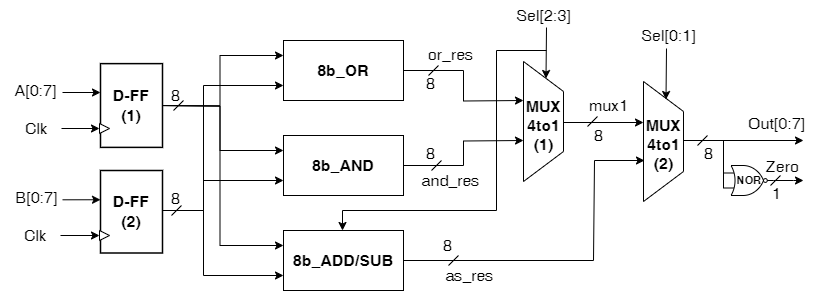

The diagram above was exported from draw.io. Its source (the exported page's mxGraphModel, read from the mxfile embedded in the PNG):
<mxGraphModel dx="2704" dy="603" grid="1" gridSize="10" guides="1" tooltips="1" connect="1" arrows="1" fold="1" page="1" pageScale="1" pageWidth="827" pageHeight="1169" math="0" shadow="0">
  <root>
    <mxCell id="0" />
    <mxCell id="1" parent="0" />
    <mxCell id="2" style="edgeStyle=orthogonalEdgeStyle;rounded=0;orthogonalLoop=1;jettySize=auto;html=1;" edge="1" source="3" parent="1">
      <mxGeometry relative="1" as="geometry">
        <mxPoint x="-1120" y="1380" as="targetPoint" />
      </mxGeometry>
    </mxCell>
    <mxCell id="3" value="&lt;font data-sider-select-id=&quot;e112ad9b-9322-43c8-b13d-4d85adca5a17&quot; style=&quot;font-size: 16px;&quot;&gt;&lt;b data-sider-select-id=&quot;7704a7d3-8e59-4b76-b19b-75ddd0d18ee1&quot;&gt;8b_OR&lt;/b&gt;&lt;/font&gt;" style="rounded=0;whiteSpace=wrap;html=1;" vertex="1" parent="1">
      <mxGeometry x="-1360" y="1320" width="120" height="60" as="geometry" />
    </mxCell>
    <mxCell id="4" style="edgeStyle=orthogonalEdgeStyle;rounded=0;orthogonalLoop=1;jettySize=auto;html=1;" edge="1" source="5" parent="1">
      <mxGeometry relative="1" as="geometry">
        <mxPoint x="-1120" y="1420" as="targetPoint" />
      </mxGeometry>
    </mxCell>
    <mxCell id="5" value="&lt;font data-sider-select-id=&quot;00643ce8-9400-4f53-a4b4-cf7c9883b0d7&quot; style=&quot;font-size: 16px;&quot;&gt;&lt;b data-sider-select-id=&quot;4569e239-65ae-41df-b6ce-dd02d5029773&quot;&gt;8b_AND&lt;/b&gt;&lt;/font&gt;" style="rounded=0;whiteSpace=wrap;html=1;" vertex="1" parent="1">
      <mxGeometry x="-1360" y="1415" width="120" height="60" as="geometry" />
    </mxCell>
    <mxCell id="6" value="&lt;font data-sider-select-id=&quot;6cf512e1-24bd-40c4-a293-fca0d0695dd7&quot; style=&quot;font-size: 16px;&quot;&gt;&lt;b data-sider-select-id=&quot;c4497554-7229-4cdc-a753-d1f5f9031de7&quot;&gt;8b_ADD/SUB&lt;/b&gt;&lt;/font&gt;" style="rounded=0;whiteSpace=wrap;html=1;" vertex="1" parent="1">
      <mxGeometry x="-1360" y="1510" width="120" height="60" as="geometry" />
    </mxCell>
    <mxCell id="7" style="edgeStyle=orthogonalEdgeStyle;rounded=0;orthogonalLoop=1;jettySize=auto;html=1;entryX=0;entryY=0.75;entryDx=0;entryDy=0;" edge="1" target="3" parent="1">
      <mxGeometry relative="1" as="geometry">
        <Array as="points">
          <mxPoint x="-1440" y="1490" />
          <mxPoint x="-1440" y="1365" />
        </Array>
        <mxPoint x="-1488" y="1490" as="sourcePoint" />
      </mxGeometry>
    </mxCell>
    <mxCell id="8" style="edgeStyle=orthogonalEdgeStyle;rounded=0;orthogonalLoop=1;jettySize=auto;html=1;entryX=0;entryY=0.75;entryDx=0;entryDy=0;" edge="1" target="5" parent="1">
      <mxGeometry relative="1" as="geometry">
        <Array as="points">
          <mxPoint x="-1440" y="1490" />
          <mxPoint x="-1440" y="1460" />
        </Array>
        <mxPoint x="-1488" y="1490" as="sourcePoint" />
      </mxGeometry>
    </mxCell>
    <mxCell id="9" style="edgeStyle=orthogonalEdgeStyle;rounded=0;orthogonalLoop=1;jettySize=auto;html=1;entryX=0;entryY=0.75;entryDx=0;entryDy=0;" edge="1" target="6" parent="1">
      <mxGeometry relative="1" as="geometry">
        <Array as="points">
          <mxPoint x="-1440" y="1490" />
          <mxPoint x="-1440" y="1555" />
        </Array>
        <mxPoint x="-1488" y="1490" as="sourcePoint" />
      </mxGeometry>
    </mxCell>
    <mxCell id="10" style="edgeStyle=orthogonalEdgeStyle;rounded=0;orthogonalLoop=1;jettySize=auto;html=1;entryX=0;entryY=0.25;entryDx=0;entryDy=0;" edge="1" target="3" parent="1">
      <mxGeometry relative="1" as="geometry">
        <mxPoint x="-1488" y="1385" as="sourcePoint" />
      </mxGeometry>
    </mxCell>
    <mxCell id="11" style="edgeStyle=orthogonalEdgeStyle;rounded=0;orthogonalLoop=1;jettySize=auto;html=1;entryX=0;entryY=0.25;entryDx=0;entryDy=0;" edge="1" target="5" parent="1">
      <mxGeometry relative="1" as="geometry">
        <mxPoint x="-1488" y="1385" as="sourcePoint" />
      </mxGeometry>
    </mxCell>
    <mxCell id="12" style="edgeStyle=orthogonalEdgeStyle;rounded=0;orthogonalLoop=1;jettySize=auto;html=1;entryX=0;entryY=0.25;entryDx=0;entryDy=0;" edge="1" target="6" parent="1">
      <mxGeometry relative="1" as="geometry">
        <mxPoint x="-1488" y="1385" as="sourcePoint" />
      </mxGeometry>
    </mxCell>
    <mxCell id="13" value="" style="endArrow=none;html=1;rounded=0;" edge="1" parent="1">
      <mxGeometry width="50" height="50" relative="1" as="geometry">
        <mxPoint x="-1120" y="1461" as="sourcePoint" />
        <mxPoint x="-1120" y="1341" as="targetPoint" />
      </mxGeometry>
    </mxCell>
    <mxCell id="14" value="" style="endArrow=none;html=1;rounded=0;" edge="1" parent="1">
      <mxGeometry width="50" height="50" relative="1" as="geometry">
        <mxPoint x="-1120" y="1341" as="sourcePoint" />
        <mxPoint x="-1080" y="1371" as="targetPoint" />
      </mxGeometry>
    </mxCell>
    <mxCell id="15" value="" style="endArrow=none;html=1;rounded=0;" edge="1" parent="1">
      <mxGeometry width="50" height="50" relative="1" as="geometry">
        <mxPoint x="-1120" y="1461" as="sourcePoint" />
        <mxPoint x="-1080" y="1431" as="targetPoint" />
      </mxGeometry>
    </mxCell>
    <mxCell id="16" value="" style="endArrow=none;html=1;rounded=0;" edge="1" parent="1">
      <mxGeometry width="50" height="50" relative="1" as="geometry">
        <mxPoint x="-1080" y="1431" as="sourcePoint" />
        <mxPoint x="-1080" y="1371" as="targetPoint" />
      </mxGeometry>
    </mxCell>
    <mxCell id="17" value="" style="endArrow=none;html=1;rounded=0;" edge="1" parent="1">
      <mxGeometry width="50" height="50" relative="1" as="geometry">
        <mxPoint x="-1000" y="1481" as="sourcePoint" />
        <mxPoint x="-1000" y="1361" as="targetPoint" />
      </mxGeometry>
    </mxCell>
    <mxCell id="18" value="" style="endArrow=none;html=1;rounded=0;" edge="1" parent="1">
      <mxGeometry width="50" height="50" relative="1" as="geometry">
        <mxPoint x="-1000" y="1361" as="sourcePoint" />
        <mxPoint x="-960" y="1391" as="targetPoint" />
      </mxGeometry>
    </mxCell>
    <mxCell id="19" value="" style="endArrow=none;html=1;rounded=0;" edge="1" parent="1">
      <mxGeometry width="50" height="50" relative="1" as="geometry">
        <mxPoint x="-1000" y="1481" as="sourcePoint" />
        <mxPoint x="-960" y="1451" as="targetPoint" />
      </mxGeometry>
    </mxCell>
    <mxCell id="20" value="" style="endArrow=none;html=1;rounded=0;" edge="1" parent="1">
      <mxGeometry width="50" height="50" relative="1" as="geometry">
        <mxPoint x="-960" y="1451" as="sourcePoint" />
        <mxPoint x="-960" y="1391" as="targetPoint" />
      </mxGeometry>
    </mxCell>
    <mxCell id="21" value="" style="endArrow=classic;html=1;rounded=0;" edge="1" parent="1">
      <mxGeometry width="50" height="50" relative="1" as="geometry">
        <mxPoint x="-1080" y="1402" as="sourcePoint" />
        <mxPoint x="-1000" y="1402" as="targetPoint" />
      </mxGeometry>
    </mxCell>
    <mxCell id="22" value="" style="endArrow=classic;html=1;rounded=0;exitX=1;exitY=0.5;exitDx=0;exitDy=0;" edge="1" source="6" parent="1">
      <mxGeometry width="50" height="50" relative="1" as="geometry">
        <mxPoint x="-1239" y="1540" as="sourcePoint" />
        <mxPoint x="-999" y="1440" as="targetPoint" />
        <Array as="points">
          <mxPoint x="-1050" y="1540" />
          <mxPoint x="-1049" y="1440" />
        </Array>
      </mxGeometry>
    </mxCell>
    <mxCell id="23" value="" style="endArrow=classic;html=1;rounded=0;" edge="1" parent="1">
      <mxGeometry width="50" height="50" relative="1" as="geometry">
        <mxPoint x="-960" y="1420" as="sourcePoint" />
        <mxPoint x="-840" y="1420" as="targetPoint" />
      </mxGeometry>
    </mxCell>
    <mxCell id="24" style="edgeStyle=orthogonalEdgeStyle;rounded=0;orthogonalLoop=1;jettySize=auto;html=1;" edge="1" source="25" parent="1">
      <mxGeometry relative="1" as="geometry">
        <mxPoint x="-840" y="1460" as="targetPoint" />
      </mxGeometry>
    </mxCell>
    <mxCell id="25" value="" style="verticalLabelPosition=bottom;shadow=0;dashed=0;align=center;html=1;verticalAlign=top;shape=mxgraph.electrical.logic_gates.logic_gate;operation=or;negating=1;negSize=0.15;" vertex="1" parent="1">
      <mxGeometry x="-920" y="1445" width="50" height="30" as="geometry" />
    </mxCell>
    <mxCell id="26" value="" style="endArrow=none;html=1;rounded=0;exitX=0;exitY=0.75;exitDx=0;exitDy=0;exitPerimeter=0;" edge="1" source="25" parent="1">
      <mxGeometry width="50" height="50" relative="1" as="geometry">
        <mxPoint x="-1140" y="1580" as="sourcePoint" />
        <mxPoint x="-920" y="1420" as="targetPoint" />
      </mxGeometry>
    </mxCell>
    <mxCell id="27" value="&lt;font data-sider-select-id=&quot;8a79da73-fe8b-4d89-a411-54963361c271&quot; style=&quot;font-size: 16px;&quot;&gt;&lt;b data-sider-select-id=&quot;a4e6c0b5-543c-4784-bb21-4a70e51db89f&quot;&gt;MUX&lt;/b&gt;&lt;/font&gt;&lt;div style=&quot;font-size: 16px;&quot;&gt;&lt;font style=&quot;font-size: 16px;&quot;&gt;&lt;b&gt;4to1&lt;/b&gt;&lt;/font&gt;&lt;/div&gt;&lt;div style=&quot;font-size: 16px;&quot;&gt;&lt;font style=&quot;font-size: 16px;&quot;&gt;&lt;b&gt;(1)&lt;/b&gt;&lt;/font&gt;&lt;/div&gt;" style="text;html=1;align=center;verticalAlign=middle;resizable=0;points=[];autosize=1;strokeColor=none;fillColor=none;" vertex="1" parent="1">
      <mxGeometry x="-1130" y="1370" width="60" height="70" as="geometry" />
    </mxCell>
    <mxCell id="28" value="&lt;font data-sider-select-id=&quot;8a79da73-fe8b-4d89-a411-54963361c271&quot; style=&quot;font-size: 16px;&quot;&gt;&lt;b data-sider-select-id=&quot;a4e6c0b5-543c-4784-bb21-4a70e51db89f&quot;&gt;MUX&lt;/b&gt;&lt;/font&gt;&lt;div style=&quot;font-size: 16px;&quot;&gt;&lt;font style=&quot;font-size: 16px;&quot;&gt;&lt;b&gt;4to1&lt;/b&gt;&lt;/font&gt;&lt;/div&gt;&lt;div style=&quot;font-size: 16px;&quot;&gt;&lt;font style=&quot;font-size: 16px;&quot;&gt;&lt;b&gt;(2)&lt;/b&gt;&lt;/font&gt;&lt;/div&gt;" style="text;html=1;align=center;verticalAlign=middle;resizable=0;points=[];autosize=1;strokeColor=none;fillColor=none;" vertex="1" parent="1">
      <mxGeometry x="-1010" y="1389" width="60" height="70" as="geometry" />
    </mxCell>
    <mxCell id="29" value="" style="endArrow=classic;html=1;rounded=0;" edge="1" parent="1">
      <mxGeometry width="50" height="50" relative="1" as="geometry">
        <mxPoint x="-1097" y="1307" as="sourcePoint" />
        <mxPoint x="-1097.5" y="1358" as="targetPoint" />
      </mxGeometry>
    </mxCell>
    <mxCell id="30" value="" style="endArrow=classic;html=1;rounded=0;" edge="1" parent="1">
      <mxGeometry width="50" height="50" relative="1" as="geometry">
        <mxPoint x="-977" y="1328" as="sourcePoint" />
        <mxPoint x="-977.5" y="1379" as="targetPoint" />
      </mxGeometry>
    </mxCell>
    <mxCell id="31" value="Sel[2:3]" style="text;html=1;align=center;verticalAlign=middle;resizable=0;points=[];autosize=1;strokeColor=none;fillColor=none;fontSize=16;" vertex="1" parent="1">
      <mxGeometry x="-1140" y="1280" width="80" height="30" as="geometry" />
    </mxCell>
    <mxCell id="32" value="Sel[0:1]" style="text;html=1;align=center;verticalAlign=middle;resizable=0;points=[];autosize=1;strokeColor=none;fillColor=none;fontSize=16;" vertex="1" parent="1">
      <mxGeometry x="-1015" y="1300" width="80" height="30" as="geometry" />
    </mxCell>
    <mxCell id="33" value="Out[0:7]" style="text;html=1;align=center;verticalAlign=middle;resizable=0;points=[];autosize=1;strokeColor=none;fillColor=none;fontSize=16;" vertex="1" parent="1">
      <mxGeometry x="-907" y="1388" width="80" height="30" as="geometry" />
    </mxCell>
    <mxCell id="34" value="Zero" style="text;html=1;align=center;verticalAlign=middle;resizable=0;points=[];autosize=1;strokeColor=none;fillColor=none;fontSize=16;" vertex="1" parent="1">
      <mxGeometry x="-891" y="1431" width="60" height="30" as="geometry" />
    </mxCell>
    <mxCell id="35" value="" style="endArrow=none;html=1;rounded=0;" edge="1" parent="1">
      <mxGeometry width="50" height="50" relative="1" as="geometry">
        <mxPoint x="-1470" y="1390" as="sourcePoint" />
        <mxPoint x="-1460" y="1380" as="targetPoint" />
      </mxGeometry>
    </mxCell>
    <mxCell id="36" value="" style="endArrow=none;html=1;rounded=0;" edge="1" parent="1">
      <mxGeometry width="50" height="50" relative="1" as="geometry">
        <mxPoint x="-1472" y="1495" as="sourcePoint" />
        <mxPoint x="-1462" y="1485" as="targetPoint" />
      </mxGeometry>
    </mxCell>
    <mxCell id="37" value="" style="endArrow=none;html=1;rounded=0;" edge="1" parent="1">
      <mxGeometry width="50" height="50" relative="1" as="geometry">
        <mxPoint x="-1215" y="1355" as="sourcePoint" />
        <mxPoint x="-1205" y="1345" as="targetPoint" />
      </mxGeometry>
    </mxCell>
    <mxCell id="38" value="" style="endArrow=none;html=1;rounded=0;" edge="1" parent="1">
      <mxGeometry width="50" height="50" relative="1" as="geometry">
        <mxPoint x="-1212" y="1450" as="sourcePoint" />
        <mxPoint x="-1202" y="1440" as="targetPoint" />
      </mxGeometry>
    </mxCell>
    <mxCell id="39" value="" style="endArrow=none;html=1;rounded=0;" edge="1" parent="1">
      <mxGeometry width="50" height="50" relative="1" as="geometry">
        <mxPoint x="-1195" y="1545" as="sourcePoint" />
        <mxPoint x="-1185" y="1535" as="targetPoint" />
      </mxGeometry>
    </mxCell>
    <mxCell id="40" value="" style="endArrow=none;html=1;rounded=0;" edge="1" parent="1">
      <mxGeometry width="50" height="50" relative="1" as="geometry">
        <mxPoint x="-1056" y="1406" as="sourcePoint" />
        <mxPoint x="-1046" y="1396" as="targetPoint" />
      </mxGeometry>
    </mxCell>
    <mxCell id="41" value="" style="endArrow=none;html=1;rounded=0;" edge="1" parent="1">
      <mxGeometry width="50" height="50" relative="1" as="geometry">
        <mxPoint x="-946" y="1425" as="sourcePoint" />
        <mxPoint x="-936" y="1415" as="targetPoint" />
      </mxGeometry>
    </mxCell>
    <mxCell id="42" value="" style="endArrow=none;html=1;rounded=0;" edge="1" parent="1">
      <mxGeometry width="50" height="50" relative="1" as="geometry">
        <mxPoint x="-873" y="1465" as="sourcePoint" />
        <mxPoint x="-863" y="1455" as="targetPoint" />
      </mxGeometry>
    </mxCell>
    <mxCell id="43" value="8" style="text;html=1;align=center;verticalAlign=middle;resizable=0;points=[];autosize=1;strokeColor=none;fillColor=none;fontSize=16;" vertex="1" parent="1">
      <mxGeometry x="-1483" y="1360" width="30" height="30" as="geometry" />
    </mxCell>
    <mxCell id="44" value="8" style="text;html=1;align=center;verticalAlign=middle;resizable=0;points=[];autosize=1;strokeColor=none;fillColor=none;fontSize=16;" vertex="1" parent="1">
      <mxGeometry x="-1483" y="1462.5" width="30" height="30" as="geometry" />
    </mxCell>
    <mxCell id="45" value="8" style="text;html=1;align=center;verticalAlign=middle;resizable=0;points=[];autosize=1;strokeColor=none;fillColor=none;fontSize=16;" vertex="1" parent="1">
      <mxGeometry x="-1228.5" y="1348" width="30" height="30" as="geometry" />
    </mxCell>
    <mxCell id="46" value="8" style="text;html=1;align=center;verticalAlign=middle;resizable=0;points=[];autosize=1;strokeColor=none;fillColor=none;fontSize=16;" vertex="1" parent="1">
      <mxGeometry x="-1228.5" y="1418" width="30" height="30" as="geometry" />
    </mxCell>
    <mxCell id="47" value="8" style="text;html=1;align=center;verticalAlign=middle;resizable=0;points=[];autosize=1;strokeColor=none;fillColor=none;fontSize=16;" vertex="1" parent="1">
      <mxGeometry x="-1211.5" y="1510" width="30" height="30" as="geometry" />
    </mxCell>
    <mxCell id="48" value="8" style="text;html=1;align=center;verticalAlign=middle;resizable=0;points=[];autosize=1;strokeColor=none;fillColor=none;fontSize=16;" vertex="1" parent="1">
      <mxGeometry x="-1060" y="1400" width="30" height="30" as="geometry" />
    </mxCell>
    <mxCell id="49" value="8" style="text;html=1;align=center;verticalAlign=middle;resizable=0;points=[];autosize=1;strokeColor=none;fillColor=none;fontSize=16;" vertex="1" parent="1">
      <mxGeometry x="-950" y="1418" width="30" height="30" as="geometry" />
    </mxCell>
    <mxCell id="50" value="1" style="text;html=1;align=center;verticalAlign=middle;resizable=0;points=[];autosize=1;strokeColor=none;fillColor=none;fontSize=16;" vertex="1" parent="1">
      <mxGeometry x="-882" y="1457.5" width="30" height="30" as="geometry" />
    </mxCell>
    <mxCell id="51" value="or_res" style="text;html=1;align=center;verticalAlign=middle;resizable=0;points=[];autosize=1;strokeColor=none;fillColor=none;fontSize=16;" vertex="1" parent="1">
      <mxGeometry x="-1228.5" y="1319" width="70" height="30" as="geometry" />
    </mxCell>
    <mxCell id="52" value="and_res" style="text;html=1;align=center;verticalAlign=middle;resizable=0;points=[];autosize=1;strokeColor=none;fillColor=none;fontSize=16;" vertex="1" parent="1">
      <mxGeometry x="-1233.5" y="1445" width="80" height="30" as="geometry" />
    </mxCell>
    <mxCell id="53" value="as_res" style="text;html=1;align=center;verticalAlign=middle;resizable=0;points=[];autosize=1;strokeColor=none;fillColor=none;fontSize=16;" vertex="1" parent="1">
      <mxGeometry x="-1209" y="1540" width="70" height="30" as="geometry" />
    </mxCell>
    <mxCell id="54" value="" style="endArrow=classic;html=1;rounded=0;entryX=0.5;entryY=0;entryDx=0;entryDy=0;" edge="1" parent="1">
      <mxGeometry width="50" height="50" relative="1" as="geometry">
        <mxPoint x="-1097" y="1330" as="sourcePoint" />
        <mxPoint x="-1301" y="1510" as="targetPoint" />
        <Array as="points">
          <mxPoint x="-1147" y="1330" />
          <mxPoint x="-1147" y="1490" />
          <mxPoint x="-1301" y="1490" />
        </Array>
      </mxGeometry>
    </mxCell>
    <mxCell id="55" value="mux1" style="text;html=1;align=center;verticalAlign=middle;resizable=0;points=[];autosize=1;strokeColor=none;fillColor=none;fontSize=16;" vertex="1" parent="1">
      <mxGeometry x="-1065" y="1370" width="60" height="30" as="geometry" />
    </mxCell>
    <mxCell id="56" value="&lt;span style=&quot;font-size: 11px;&quot;&gt;&lt;b style=&quot;font-size: 11px;&quot;&gt;NOR&lt;/b&gt;&lt;/span&gt;" style="text;html=1;align=center;verticalAlign=middle;resizable=0;points=[];autosize=1;strokeColor=none;fillColor=none;fontSize=11;" vertex="1" parent="1">
      <mxGeometry x="-919" y="1445" width="50" height="30" as="geometry" />
    </mxCell>
    <mxCell id="57" style="edgeStyle=orthogonalEdgeStyle;rounded=0;orthogonalLoop=1;jettySize=auto;html=1;entryX=0;entryY=0.5;entryDx=0;entryDy=0;" edge="1" parent="1">
      <mxGeometry relative="1" as="geometry">
        <mxPoint x="-1581" y="1372" as="sourcePoint" />
        <mxPoint x="-1543" y="1372.005" as="targetPoint" />
      </mxGeometry>
    </mxCell>
    <mxCell id="58" value="A[0:7]" style="text;html=1;align=center;verticalAlign=middle;resizable=0;points=[];autosize=1;strokeColor=none;fillColor=none;fontSize=16;" vertex="1" parent="1">
      <mxGeometry x="-1643" y="1355.01" width="70" height="30" as="geometry" />
    </mxCell>
    <mxCell id="59" style="edgeStyle=orthogonalEdgeStyle;rounded=0;orthogonalLoop=1;jettySize=auto;html=1;entryX=0;entryY=0.5;entryDx=0;entryDy=0;" edge="1" parent="1">
      <mxGeometry relative="1" as="geometry">
        <mxPoint x="-1581" y="1479.3000000000002" as="sourcePoint" />
        <mxPoint x="-1543" y="1479.25" as="targetPoint" />
      </mxGeometry>
    </mxCell>
    <mxCell id="60" value="B[0:7]" style="text;html=1;align=center;verticalAlign=middle;resizable=0;points=[];autosize=1;strokeColor=none;fillColor=none;fontSize=16;" vertex="1" parent="1">
      <mxGeometry x="-1642" y="1462.25" width="70" height="30" as="geometry" />
    </mxCell>
    <mxCell id="61" value="&lt;font data-sider-select-id=&quot;f9466226-6c2e-4ac9-ae57-651390804a1f&quot; style=&quot;font-size: 16px;&quot;&gt;&lt;b data-sider-select-id=&quot;3736078c-404d-4d62-8a7f-31036c243bc7&quot;&gt;D-FF&lt;/b&gt;&lt;/font&gt;&lt;div style=&quot;font-size: 16px;&quot;&gt;&lt;font style=&quot;font-size: 16px;&quot;&gt;&lt;b&gt;(1)&lt;/b&gt;&lt;/font&gt;&lt;/div&gt;" style="rounded=0;whiteSpace=wrap;html=1;strokeWidth=1.5;" vertex="1" parent="1">
      <mxGeometry x="-1543" y="1343.13" width="62" height="83.75" as="geometry" />
    </mxCell>
    <mxCell id="62" value="" style="endArrow=classic;html=1;rounded=0;" edge="1" parent="1">
      <mxGeometry width="50" height="50" relative="1" as="geometry">
        <mxPoint x="-1533" y="1452.5" as="sourcePoint" />
        <mxPoint x="-1533" y="1452.5" as="targetPoint" />
      </mxGeometry>
    </mxCell>
    <mxCell id="63" value="&lt;font data-sider-select-id=&quot;f9466226-6c2e-4ac9-ae57-651390804a1f&quot; style=&quot;font-size: 16px;&quot;&gt;&lt;b data-sider-select-id=&quot;3736078c-404d-4d62-8a7f-31036c243bc7&quot;&gt;D-FF&lt;/b&gt;&lt;/font&gt;&lt;div style=&quot;font-size: 16px;&quot;&gt;&lt;font style=&quot;font-size: 16px;&quot;&gt;&lt;b data-sider-select-id=&quot;e0995bac-f3c5-46fb-a0c3-0041508cd50f&quot;&gt;(2)&lt;/b&gt;&lt;/font&gt;&lt;/div&gt;" style="rounded=0;whiteSpace=wrap;html=1;strokeWidth=1.5;" vertex="1" parent="1">
      <mxGeometry x="-1543" y="1450" width="62" height="82.5" as="geometry" />
    </mxCell>
    <mxCell id="64" value="" style="triangle;whiteSpace=wrap;html=1;" vertex="1" parent="1">
      <mxGeometry x="-1544" y="1403" width="10" height="10" as="geometry" />
    </mxCell>
    <mxCell id="65" value="" style="triangle;whiteSpace=wrap;html=1;" vertex="1" parent="1">
      <mxGeometry x="-1544" y="1510" width="10" height="10" as="geometry" />
    </mxCell>
    <mxCell id="66" style="edgeStyle=orthogonalEdgeStyle;rounded=0;orthogonalLoop=1;jettySize=auto;html=1;entryX=0;entryY=0.5;entryDx=0;entryDy=0;" edge="1" source="67" target="65" parent="1">
      <mxGeometry relative="1" as="geometry" />
    </mxCell>
    <mxCell id="67" value="Clk" style="text;html=1;align=center;verticalAlign=middle;resizable=0;points=[];autosize=1;strokeColor=none;fillColor=none;fontSize=16;" vertex="1" parent="1">
      <mxGeometry x="-1633" y="1500" width="50" height="30" as="geometry" />
    </mxCell>
    <mxCell id="68" style="edgeStyle=orthogonalEdgeStyle;rounded=0;orthogonalLoop=1;jettySize=auto;html=1;entryX=0;entryY=0.5;entryDx=0;entryDy=0;" edge="1" source="69" target="64" parent="1">
      <mxGeometry relative="1" as="geometry" />
    </mxCell>
    <mxCell id="69" value="Clk" style="text;html=1;align=center;verticalAlign=middle;resizable=0;points=[];autosize=1;strokeColor=none;fillColor=none;fontSize=16;" vertex="1" parent="1">
      <mxGeometry x="-1632" y="1393" width="50" height="30" as="geometry" />
    </mxCell>
  </root>
</mxGraphModel>